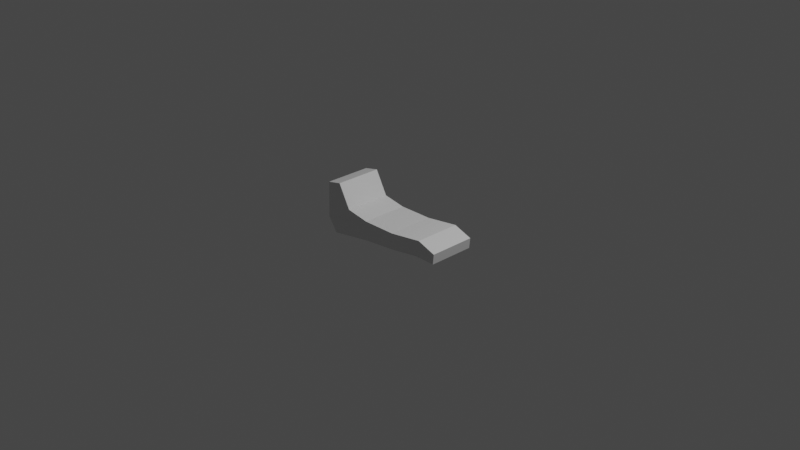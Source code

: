 # Source: blunderbuss.blend  (saved by Blender 3.6.13; exported with 4.5.12 LTS)
import bpy
from mathutils import Matrix  # noqa: F401  (used for matrix-valued properties, if any)

bpy.ops.wm.read_factory_settings(use_empty=True)
scene = bpy.context.scene
scene.name = 'Scene'

# ---- collections
col_collection = bpy.data.collections.new('Collection'); scene.collection.children.link(col_collection)

# ---- materials (node trees are filled in below, after node groups)
mat_material = bpy.data.materials.new('Material')
mat_material.alpha_threshold = 0.0
mat_material.use_transparent_shadow = False
mat_material.roughness = 0.5
mat_material.line_color = (0.0, 0.0, 0.0, 1.0)

# ---- material node trees
mat_material.use_nodes = True; mat_material.node_tree.nodes.clear()
_N = mat_material.node_tree.nodes; _L = mat_material.node_tree.links
n0 = _N.new('ShaderNodeOutputMaterial'); n0.name = 'Material Output'; n0.location = (300, 300)
n1 = _N.new('ShaderNodeBsdfPrincipled'); n1.name = 'Principled BSDF'; n1.location = (10, 300)
n1.distribution = 'GGX'
n1.subsurface_method = 'RANDOM_WALK_SKIN'
n1.inputs[3].default_value = 1.45
n1.inputs[27].default_value = (0.0, 0.0, 0.0, 1.0)
n1.inputs[28].default_value = 1.0
_L.new(n1.outputs[0], n0.inputs[0])
n0.is_active_output = True

# ---- world
world_world = bpy.data.worlds.new('World'); scene.world = world_world
world_world.use_nodes = True; world_world.node_tree.nodes.clear()
_N = world_world.node_tree.nodes; _L = world_world.node_tree.links
n0 = _N.new('ShaderNodeOutputWorld'); n0.name = 'World Output'; n0.location = (300, 300)
n1 = _N.new('ShaderNodeBackground'); n1.name = 'Background'; n1.location = (10, 300)
n1.inputs[0].default_value = (0.05088, 0.05088, 0.05088, 1.0)
_L.new(n1.outputs[0], n0.inputs[0])
n0.is_active_output = True
world_world.color = (0.05088, 0.05088, 0.05088)
world_world.use_sun_shadow = False
world_world.sun_shadow_jitter_overblur = 0.0

# ---- cameras
cam_camera = bpy.data.cameras.new('Camera')
cam_camera.clip_end = 100.0
cam_camera.ortho_scale = 7.314

# ---- lights
light_light = bpy.data.lights.new('Light', 'POINT')
light_light.transmission_factor = 0.0
light_light.energy = 1000.0
light_light.shadow_soft_size = 0.1
light_light.shadow_maximum_resolution = 0.006
light_light.use_absolute_resolution = True

# ---- meshes
me_cube = bpy.data.meshes.new('Cube')
me_cube.from_pydata([(0.6537, 0.985, 1.167), (1.0, 1.0, -1.0), (0.6537, -1.015, 1.167), (1.0, -1.0, -1.0), (-1.137, 0.8888, 0.9141), (0.3148, 1.028, -1.165), (-1.137, -1.111, 0.9141), (0.3148, -0.972, -1.165), (1.263, 0.83, 0.6893), (-1.102, -1.096, 0.06843), (1.263, -1.17, 0.6893), (-1.102, 0.9045, 0.06843), (1.132, 0.915, -0.1554), (1.132, -1.085, -0.1554), (-0.2011, 1.002, -0.1635), (-0.2011, -0.9977, -0.1635), (-2.54, -1.158, 0.0893), (-2.576, -1.217, 0.826), (-2.576, 0.7828, 0.826), (-2.54, 0.8424, 0.0893), (-3.792, -1.391, 0.03167), (-3.617, -1.418, 0.7681), (-3.617, 0.5822, 0.7681), (-3.792, 0.6087, 0.03167), (-4.606, -1.391, 0.3096), (-4.495, -1.463, 0.8025), (-4.495, 0.537, 0.8025), (-4.606, 0.6087, 0.3096)], [], [(0, 4, 6, 2), (10, 2, 6, 9), (6, 4, 18, 17), (5, 1, 3, 7), (8, 0, 2, 10), (11, 4, 0, 8), (14, 11, 8, 12), (12, 8, 10, 13), (15, 9, 11, 14), (13, 10, 9, 15), (3, 13, 15, 7), (7, 15, 14, 5), (1, 12, 13, 3), (5, 14, 12, 1), (19, 16, 20, 23), (11, 9, 16, 19), (9, 6, 17, 16), (4, 11, 19, 18), (22, 23, 27, 26), (17, 18, 22, 21), (18, 19, 23, 22), (16, 17, 21, 20), (24, 25, 26, 27), (20, 21, 25, 24), (23, 20, 24, 27), (21, 22, 26, 25)])
_uv = me_cube.uv_layers.new(name='UVMap')
_uv.uv.foreach_set('vector', [0.625, 0.5, 0.875, 0.5, 0.875, 0.75, 0.625, 0.75, 0.5375, 0.75, 0.625, 0.75, 0.625, 1.0, 0.5375, 1.0, 0.875, 0.75, 0.875, 0.5, 0.875, 0.5, 0.875, 0.75, 0.125, 0.5, 0.375, 0.5, 0.375, 0.75, 0.125, 0.75, 0.5375, 0.5, 0.625, 0.5, 0.625, 0.75, 0.5375, 0.75, 0.5375, 0.25, 0.625, 0.25, 0.625, 0.5, 0.5375, 0.5, 0.4562, 0.25, 0.5375, 0.25, 0.5375, 0.5, 0.4562, 0.5, 0.4562, 0.5, 0.5375, 0.5, 0.5375, 0.75, 0.4562, 0.75, 0.4562, 0.0, 0.5375, 0.0, 0.5375, 0.25, 0.4562, 0.25, 0.4562, 0.75, 0.5375, 0.75, 0.5375, 1.0, 0.4562, 1.0, 0.375, 0.75, 0.4562, 0.75, 0.4562, 1.0, 0.375, 1.0, 0.375, 0.0, 0.4562, 0.0, 0.4562, 0.25, 0.375, 0.25, 0.375, 0.5, 0.4562, 0.5, 0.4562, 0.75, 0.375, 0.75, 0.375, 0.25, 0.4562, 0.25, 0.4562, 0.5, 0.375, 0.5, 0.5375, 0.25, 0.5375, 0.0, 0.5375, 0.0, 0.5375, 0.25, 0.5375, 0.25, 0.5375, 0.0, 0.5375, 0.0, 0.5375, 0.25, 0.5375, 1.0, 0.625, 1.0, 0.625, 1.0, 0.5375, 1.0, 0.625, 0.25, 0.5375, 0.25, 0.5375, 0.25, 0.625, 0.25, 0.625, 0.25, 0.5375, 0.25, 0.5375, 0.25, 0.625, 0.25, 0.875, 0.75, 0.875, 0.5, 0.875, 0.5, 0.875, 0.75, 0.625, 0.25, 0.5375, 0.25, 0.5375, 0.25, 0.625, 0.25, 0.5375, 1.0, 0.625, 1.0, 0.625, 1.0, 0.5375, 1.0, 0.5375, 0.0, 0.625, 0.0, 0.625, 0.25, 0.5375, 0.25, 0.5375, 1.0, 0.625, 1.0, 0.625, 1.0, 0.5375, 1.0, 0.5375, 0.25, 0.5375, 0.0, 0.5375, 0.0, 0.5375, 0.25, 0.875, 0.75, 0.875, 0.5, 0.875, 0.5, 0.875, 0.75])
me_cube.materials.append(mat_material)
me_cube.use_mirror_vertex_groups = False
me_cube.update()

# ---- objects
ob_cube = bpy.data.objects.new('Cube', me_cube)
ob_light = bpy.data.objects.new('Light', light_light)
ob_camera = bpy.data.objects.new('Camera', cam_camera)
ob_empty = bpy.data.objects.new('Empty', None)

# ---- transforms, parenting, visibility, modifiers, constraints
ob_cube.location = (-0.5284, 0.0007567, -0.02409)
ob_cube.scale = (-0.2568, -0.2568, -0.2568)
ob_cube.lock_rotations_4d = False
ob_cube.empty_display_type = 'ARROWS'
ob_cube.lineart.crease_threshold = 0.0
ob_light.location = (4.076, 1.005, 5.904)
ob_light.rotation_euler = (0.6503, 0.05522, 1.866)
ob_light.lock_rotations_4d = False
ob_light.empty_display_type = 'ARROWS'
ob_light.color = (0.0, 0.0, 0.0, 0.0)
ob_light.lineart.crease_threshold = 0.0
ob_camera.location = (7.359, -6.926, 4.958)
ob_camera.rotation_euler = (1.109, 0.0, 0.8149)
ob_camera.lock_rotations_4d = False
ob_camera.empty_display_type = 'ARROWS'
ob_camera.color = (0.0, 0.0, 0.0, 0.0)
ob_camera.display_type = 'WIRE'
ob_camera.lineart.crease_threshold = 0.0
ob_empty.location = (0.0, 0.0, 0.0)
ob_empty.rotation_euler = (1.571, -0.0, 0.0)
ob_empty.scale = (1.273, 1.0, 1.0)
ob_empty.empty_display_type = 'IMAGE'
ob_empty.empty_display_size = 5.0

# ---- collection membership
col_collection.objects.link(ob_cube)
col_collection.objects.link(ob_light)
col_collection.objects.link(ob_camera)
col_collection.objects.link(ob_empty)

# ---- scene / render settings (as saved in the file)
scene.camera = ob_camera
scene.frame_start = 1; scene.frame_end = 250; scene.frame_set(1)
scene.render.engine = 'BLENDER_EEVEE_NEXT'
scene.cycles.sampling_pattern = 'TABULATED_SOBOL'
scene.view_settings.view_transform = 'Filmic'
bpy.context.view_layer.update()
